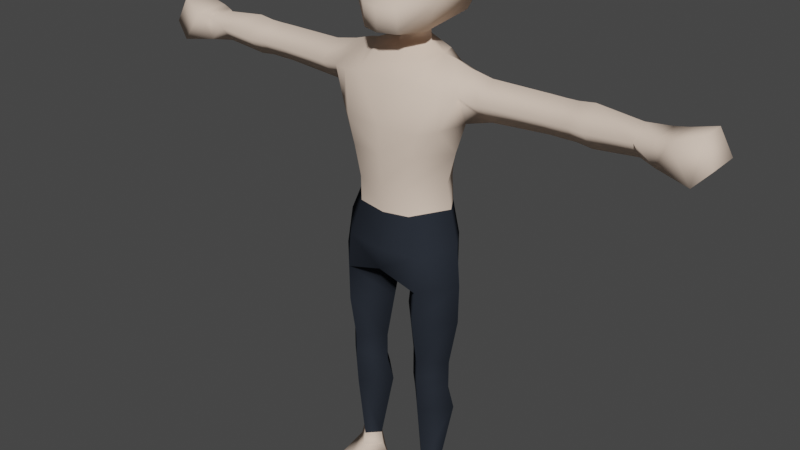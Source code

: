 # Source: Humanoid.blend  (saved by Blender 3.2.14; exported with 4.5.12 LTS)
import bpy
from mathutils import Matrix  # noqa: F401  (used for matrix-valued properties, if any)

bpy.ops.wm.read_factory_settings(use_empty=True)
scene = bpy.context.scene
scene.name = 'Scene'

# ---- collections
col_collection = bpy.data.collections.new('Collection'); scene.collection.children.link(col_collection)

# ---- materials (node trees are filled in below, after node groups)
mat_skin = bpy.data.materials.new('Skin')
mat_skin.use_transparent_shadow = False
mat_clothes = bpy.data.materials.new('Clothes')
mat_clothes.use_transparent_shadow = False

# ---- material node trees
mat_skin.use_nodes = True; mat_skin.node_tree.nodes.clear()
_N = mat_skin.node_tree.nodes; _L = mat_skin.node_tree.links
n0 = _N.new('ShaderNodeBsdfPrincipled'); n0.name = 'Principled BSDF'; n0.location = (10, 300)
n0.distribution = 'GGX'
n0.subsurface_method = 'RANDOM_WALK_SKIN'
n0.inputs[0].default_value = (0.8, 0.6313, 0.5135, 1.0)
n0.inputs[2].default_value = 0.0
n0.inputs[3].default_value = 1.45
n0.inputs[13].default_value = 0.0
n0.inputs[27].default_value = (0.0, 0.0, 0.0, 1.0)
n0.inputs[28].default_value = 1.0
n1 = _N.new('ShaderNodeOutputMaterial'); n1.name = 'Material Output'; n1.location = (300, 300)
_L.new(n0.outputs[0], n1.inputs[0])
n1.is_active_output = True
mat_clothes.use_nodes = True; mat_clothes.node_tree.nodes.clear()
_N = mat_clothes.node_tree.nodes; _L = mat_clothes.node_tree.links
n0 = _N.new('ShaderNodeBsdfPrincipled'); n0.name = 'Principled BSDF'; n0.location = (10, 300)
n0.distribution = 'GGX'
n0.subsurface_method = 'RANDOM_WALK_SKIN'
n0.inputs[0].default_value = (0.02365, 0.02836, 0.0374, 1.0)
n0.inputs[3].default_value = 1.45
n0.inputs[13].default_value = 0.0
n0.inputs[27].default_value = (0.0, 0.0, 0.0, 1.0)
n0.inputs[28].default_value = 1.0
n1 = _N.new('ShaderNodeOutputMaterial'); n1.name = 'Material Output'; n1.location = (300, 300)
_L.new(n0.outputs[0], n1.inputs[0])
n1.is_active_output = True

# ---- world
world_world = bpy.data.worlds.new('World'); scene.world = world_world
world_world.use_nodes = True; world_world.node_tree.nodes.clear()
_N = world_world.node_tree.nodes; _L = world_world.node_tree.links
n0 = _N.new('ShaderNodeOutputWorld'); n0.name = 'World Output'; n0.location = (300, 300)
n1 = _N.new('ShaderNodeBackground'); n1.name = 'Background'; n1.location = (10, 300)
n1.inputs[0].default_value = (0.05088, 0.05088, 0.05088, 1.0)
_L.new(n1.outputs[0], n0.inputs[0])
n0.is_active_output = True
world_world.color = (0.05088, 0.05088, 0.05088)
world_world.use_sun_shadow = False
world_world.sun_shadow_jitter_overblur = 0.0

# ---- meshes
me_cube_003 = bpy.data.meshes.new('Cube.003')
me_cube_003.from_pydata([(0.1092, -0.08378, 0.5975), (0.1935, 0.006026, 0.5975), (0.02484, 0.006026, 0.5975), (0.1092, 0.09583, 0.5975), (0.1092, -0.06106, 0.4627), (0.171, 0.0007868, 0.4627), (0.04731, 0.0007868, 0.4627), (0.1092, 0.06264, 0.4627), (0.04731, 0.0007867, 0.419), (0.171, 0.0007867, 0.419), (0.1092, -0.06106, 0.419), (0.1829, 0.0428, 1.294), (0.1955, -0.02466, 1.238), (0.1916, 0.1095, 1.243), (0.1748, 0.04243, 1.147), (0.4175, 0.041, 1.283), (0.4176, -0.009021, 1.234), (0.4188, 0.08993, 1.233), (0.4189, 0.0399, 1.184), (0.4537, 0.08954, 1.233), (0.4539, 0.03951, 1.184), (0.4525, 0.04062, 1.283), (0.4887, 0.08915, 1.234), (0.4889, 0.03913, 1.185), (0.4876, -0.009794, 1.235), (0.4874, 0.04023, 1.284), (0.1092, 0.06264, 0.3753), (0.04731, 0.0007868, 0.3753), (0.171, 0.0007868, 0.3753), (0.1092, -0.06106, 0.3753), (0.06731, 0.0007875, 0.06914), (0.151, 0.0007875, 0.06914), (0.1092, -0.04106, 0.06914), (0.5341, 0.03857, 1.18), (0.5326, -0.0157, 1.235), (0.5324, 0.03979, 1.29), (0.5339, 0.09406, 1.234), (0.04101, 0.01844, 0.3083), (0.1092, -0.057, 0.3083), (0.1092, 0.08292, 0.3094), (0.1773, 0.01844, 0.3083), (0.2537, 0.04173, 1.171), (0.2521, -0.01731, 1.231), (0.2493, 0.04288, 1.281), (0.2518, 0.1017, 1.23), (0.1136, -0.0805, 0.6961), (0.1951, 0.006026, 0.7094), (0.02119, 0.02381, 0.6777), (0.09081, 0.14, 0.6775), (5.188e-10, -0.08638, 0.7317), (4.785e-10, 0.1534, 0.7317), (0.1026, 0.09447, 0.9005), (0.0, 0.1135, 0.8933), (0.08977, 0.1349, 1.174), (0.0, 0.1538, 1.214), (0.1483, 0.02552, 0.91), (0.07949, -0.06329, 0.9005), (0.1086, -0.07635, 1.133), (0.0, -0.07061, 0.8933), (8.882e-16, -0.08461, 1.134), (0.09277, 0.1335, 1.266), (0.0, 0.1521, 1.249), (0.0911, -0.05746, 1.253), (0.0, -0.03402, 1.287), (0.1059, 0.04406, 1.314), (0.8, -0.01249, 1.179), (0.7381, -0.01074, 1.267), (0.7381, 0.08873, 1.271), (0.8, 0.08834, 1.179), (0.8402, -0.002391, 1.224), (0.8402, 0.09217, 1.226), (0.809, 0.007668, 1.294), (0.8075, 0.08247, 1.293), (0.1092, 0.06071, 0.008275), (0.05791, 0.01887, 0.008275), (0.1604, 0.01887, 0.008275), (0.1092, -0.04106, 0.008275), (0.0723, -0.1037, 0.05248), (0.1092, -0.1125, 0.05248), (0.146, -0.1037, 0.05248), (0.06402, -0.1037, 0.008275), (0.1092, -0.1125, 0.008275), (0.1543, -0.1037, 0.008275), (0.06816, -0.1565, 0.03017), (0.1092, -0.1653, 0.03017), (0.1502, -0.1565, 0.03017), (0.06816, -0.1565, 0.008275), (0.1092, -0.1653, 0.008275), (0.1502, -0.1565, 0.008275), (0.07498, 0.003523, 0.1062), (0.1092, 0.03854, 0.1062), (0.1092, -0.03149, 0.1062), (0.1433, 0.003523, 0.1062), (0.1091, -0.07583, 0.7955), (3.202e-10, -0.08258, 0.7871), (0.1812, 0.01222, 0.8191), (0.1021, 0.1252, 0.7899), (1.191e-10, 0.1503, 0.7878), (0.778, 0.1172, 1.253), (0.8115, 0.1164, 1.207), (0.7057, 0.08454, 1.2), (0.7058, 0.006749, 1.193), (0.7053, 0.001533, 1.26), (0.7052, 0.07731, 1.268), (0.7299, 0.1021, 1.255), (0.7466, 0.1034, 1.209), (0.6536, -0.001504, 1.239), (0.6545, 0.07907, 1.232), (0.6546, 0.03506, 1.194), (0.6534, 0.04196, 1.276), (-0.1092, -0.08378, 0.5975), (-0.1935, 0.006026, 0.5975), (-0.02484, 0.006026, 0.5975), (-0.1092, 0.09583, 0.5975), (-0.1092, -0.06106, 0.4627), (-0.171, 0.000787, 0.4627), (-0.04731, 0.000787, 0.4627), (-0.1092, 0.06264, 0.4627), (-0.04731, 0.000787, 0.419), (-0.171, 0.000787, 0.419), (-0.1092, -0.06106, 0.419), (-0.1829, 0.0428, 1.294), (-0.1955, -0.02466, 1.238), (-0.1916, 0.1095, 1.243), (-0.1748, 0.04243, 1.147), (-0.4175, 0.041, 1.283), (-0.4176, -0.009021, 1.234), (-0.4188, 0.08993, 1.233), (-0.4189, 0.0399, 1.184), (-0.4537, 0.08954, 1.233), (-0.4539, 0.03951, 1.184), (-0.4525, 0.04062, 1.283), (-0.4887, 0.08915, 1.234), (-0.4889, 0.03913, 1.185), (-0.4876, -0.009794, 1.235), (-0.4874, 0.04023, 1.284), (-0.1092, 0.06264, 0.3753), (-0.04731, 0.000787, 0.3753), (-0.171, 0.000787, 0.3753), (-0.1092, -0.06106, 0.3753), (-0.06731, 0.0007875, 0.06914), (-0.151, 0.0007875, 0.06914), (-0.1092, -0.04106, 0.06914), (-0.5341, 0.03857, 1.18), (-0.5326, -0.0157, 1.235), (-0.5324, 0.03979, 1.29), (-0.5339, 0.09406, 1.234), (-0.04101, 0.01844, 0.3083), (-0.1092, -0.057, 0.3083), (-0.1092, 0.08292, 0.3094), (-0.1773, 0.01844, 0.3083), (-0.2537, 0.04173, 1.171), (-0.2521, -0.01731, 1.231), (-0.2493, 0.04288, 1.281), (-0.2518, 0.1017, 1.23), (-0.1136, -0.0805, 0.6961), (-0.1951, 0.006026, 0.7094), (-0.02119, 0.02381, 0.6777), (-0.09081, 0.14, 0.6775), (-0.1026, 0.09447, 0.9005), (-0.08977, 0.1349, 1.174), (-0.1483, 0.02552, 0.91), (-0.07949, -0.06329, 0.9005), (-0.1086, -0.07635, 1.133), (-0.09277, 0.1335, 1.266), (-0.0911, -0.05746, 1.253), (-0.1059, 0.04406, 1.314), (-0.8, -0.01249, 1.179), (-0.7381, -0.01074, 1.267), (-0.7381, 0.08873, 1.271), (-0.8, 0.08834, 1.179), (-0.8402, -0.002391, 1.224), (-0.8402, 0.09217, 1.226), (-0.809, 0.007668, 1.294), (-0.8075, 0.08247, 1.293), (-0.1092, 0.06071, 0.008276), (-0.05791, 0.01887, 0.008276), (-0.1604, 0.01887, 0.008276), (-0.1092, -0.04106, 0.008276), (-0.0723, -0.1037, 0.05248), (-0.1092, -0.1125, 0.05248), (-0.146, -0.1037, 0.05248), (-0.06402, -0.1037, 0.008276), (-0.1092, -0.1125, 0.008276), (-0.1543, -0.1037, 0.008276), (-0.06816, -0.1565, 0.03017), (-0.1092, -0.1653, 0.03017), (-0.1502, -0.1565, 0.03017), (-0.06816, -0.1565, 0.008276), (-0.1092, -0.1653, 0.008276), (-0.1502, -0.1565, 0.008276), (-0.07498, 0.003523, 0.1062), (-0.1092, 0.03854, 0.1062), (-0.1092, -0.03149, 0.1062), (-0.1433, 0.003523, 0.1062), (-0.1091, -0.07583, 0.7955), (-0.1812, 0.01222, 0.8191), (-0.1021, 0.1252, 0.7899), (-0.778, 0.1172, 1.253), (-0.8115, 0.1164, 1.207), (-0.7057, 0.08454, 1.2), (-0.7058, 0.006749, 1.193), (-0.7053, 0.001533, 1.26), (-0.7052, 0.07731, 1.268), (-0.7299, 0.1021, 1.255), (-0.7466, 0.1034, 1.209), (-0.6536, -0.001505, 1.239), (-0.6545, 0.07907, 1.232), (-0.6546, 0.03506, 1.194), (-0.6534, 0.04196, 1.276), (0.09528, 0.1111, 1.07), (0.0, -0.08299, 1.059), (0.09022, -0.0748, 1.061), (0.1497, 0.03728, 1.063), (0.0, 0.1306, 1.068), (-0.09528, 0.1111, 1.07), (-0.09022, -0.0748, 1.061), (-0.1497, 0.03728, 1.063), (-0.06761, 0.1191, 1.301), (0.06761, 0.1191, 1.301), (0.0, -0.07773, 0.9671), (0.07371, -0.07048, 0.9744), (-0.07371, -0.07048, 0.9744), (0.09648, 0.09722, 0.9691), (0.1374, 0.02262, 0.9796), (0.0, 0.1154, 0.9642), (-0.09648, 0.09722, 0.9691), (-0.1374, 0.02262, 0.9796), (0.0, 0.133, 1.3), (0.1534, -0.04128, 1.144), (0.1371, 0.1087, 1.164), (0.1472, -0.04294, 1.241), (0.1334, 0.04343, 1.309), (0.1457, 0.1216, 1.257), (-0.1534, -0.04128, 1.144), (-0.1371, 0.1087, 1.164), (-0.1472, -0.04294, 1.241), (-0.1334, 0.04343, 1.309), (-0.1457, 0.1216, 1.257), (0.0, -0.06284, 1.255), (0.07467, -0.01921, 1.296), (-0.07467, -0.01921, 1.296)], [], [(41, 44, 17, 18), (3, 1, 5, 7), (16, 21, 15), (0, 2, 6, 4), (2, 3, 7, 6), (5, 4, 10, 9), (1, 0, 4, 5), (9, 10, 29, 28), (5, 9, 7), (4, 6, 8, 10), (8, 26, 27), (43, 42, 16, 15), (42, 41, 18, 16), (17, 15, 21, 19), (44, 43, 15, 17), (18, 17, 19, 20), (24, 25, 21), (18, 20, 16), (20, 23, 24), (19, 21, 25, 22), (20, 19, 22, 23), (24, 21, 16), (16, 20, 24), (91, 89, 30, 32), (26, 9, 28), (10, 8, 27, 29), (6, 7, 8), (89, 90, 30), (92, 91, 32, 31), (90, 92, 31), (7, 26, 8), (26, 7, 9), (25, 24, 34, 35), (23, 22, 36, 33), (22, 25, 35, 36), (24, 23, 33, 34), (26, 28, 40, 39), (28, 29, 38, 40), (27, 26, 39, 37), (29, 27, 37, 38), (121, 153, 152), (12, 14, 41, 42), (43, 44, 11), (14, 13, 44, 41), (2, 0, 45, 47), (1, 3, 46), (0, 1, 46, 45), (3, 47, 48), (157, 50, 47), (47, 45, 49), (213, 210, 53, 230), (211, 212, 57, 59), (212, 213, 229, 57), (59, 57, 62, 239), (53, 54, 61, 60), (13, 233, 232, 11), (231, 232, 62), (214, 54, 53, 210), (93, 94, 49, 45), (95, 55, 56, 93), (96, 51, 55, 95), (97, 96, 48, 50), (68, 65, 101, 100), (100, 103, 104, 105), (66, 67, 103, 102), (66, 102, 101, 65), (65, 68, 70, 69), (69, 70, 72, 71), (71, 72, 67, 66), (65, 69, 71, 66), (32, 30, 77, 78), (75, 31, 79, 82), (79, 78, 84, 85), (81, 82, 88, 87), (76, 75, 82, 81), (30, 74, 80, 77), (31, 32, 78, 79), (74, 76, 81, 80), (84, 83, 86, 87), (85, 84, 87, 88), (82, 79, 85, 88), (77, 80, 86, 83), (80, 81, 87, 86), (78, 77, 83, 84), (39, 40, 92, 90), (40, 38, 91, 92), (37, 39, 90, 89), (38, 37, 89, 91), (73, 31, 75), (90, 31, 73), (73, 74, 30), (73, 30, 90), (52, 51, 96, 97), (48, 96, 95, 46), (46, 95, 93, 45), (56, 58, 94, 93), (47, 3, 2), (46, 3, 48), (70, 68, 99), (70, 99, 98, 72), (67, 72, 98), (98, 99, 105, 104), (100, 105, 99, 68), (104, 103, 67, 98), (35, 34, 106, 109), (33, 36, 107, 108), (36, 35, 109, 107), (34, 33, 108, 106), (73, 75, 76, 74), (50, 48, 47), (151, 128, 127, 154), (113, 117, 115, 111), (126, 125, 131), (110, 114, 116, 112), (112, 116, 117, 113), (115, 119, 120, 114), (111, 115, 114, 110), (119, 138, 139, 120), (115, 117, 119), (114, 120, 118, 116), (118, 137, 136), (153, 125, 126, 152), (152, 126, 128, 151), (127, 129, 131, 125), (154, 127, 125, 153), (128, 130, 129, 127), (134, 131, 135), (128, 126, 130), (130, 134, 133), (129, 132, 135, 131), (130, 133, 132, 129), (134, 126, 131), (126, 134, 130), (193, 142, 140, 191), (136, 138, 119), (120, 139, 137, 118), (116, 118, 117), (191, 140, 192), (194, 141, 142, 193), (192, 141, 194), (117, 118, 136), (136, 119, 117), (135, 145, 144, 134), (133, 143, 146, 132), (132, 146, 145, 135), (134, 144, 143, 133), (136, 149, 150, 138), (138, 150, 148, 139), (137, 147, 149, 136), (139, 148, 147, 137), (122, 152, 151, 124), (123, 154, 121), (124, 151, 154, 123), (112, 157, 155, 110), (111, 156, 113), (110, 155, 156, 111), (113, 158, 157), (49, 157, 47), (157, 49, 155), (217, 124, 235), (211, 59, 163, 216), (216, 163, 234, 217), (59, 239, 165, 163), (160, 164, 61, 54), (124, 123, 235), (14, 230, 13), (12, 11, 232, 231), (122, 236, 237, 121), (166, 218, 164, 237), (60, 219, 64, 232), (214, 215, 160, 54), (195, 155, 49, 94), (196, 195, 162, 161), (197, 196, 161, 159), (97, 50, 158, 197), (170, 200, 201, 167), (200, 205, 204, 203), (168, 202, 203, 169), (168, 167, 201, 202), (167, 171, 172, 170), (171, 173, 174, 172), (173, 168, 169, 174), (167, 168, 173, 171), (142, 180, 179, 140), (177, 184, 181, 141), (181, 187, 186, 180), (183, 189, 190, 184), (178, 183, 184, 177), (140, 179, 182, 176), (141, 181, 180, 142), (176, 182, 183, 178), (186, 189, 188, 185), (187, 190, 189, 186), (184, 190, 187, 181), (179, 185, 188, 182), (182, 188, 189, 183), (180, 186, 185, 179), (149, 192, 194, 150), (150, 194, 193, 148), (147, 191, 192, 149), (148, 193, 191, 147), (175, 177, 141), (192, 175, 141), (175, 140, 176), (175, 192, 140), (52, 97, 197, 159), (158, 156, 196, 197), (156, 155, 195, 196), (162, 195, 94, 58), (157, 112, 113), (156, 158, 113), (172, 199, 170), (172, 174, 198, 199), (169, 198, 174), (198, 204, 205, 199), (200, 170, 199, 205), (204, 198, 169, 203), (145, 209, 206, 144), (143, 208, 207, 146), (146, 207, 209, 145), (144, 206, 208, 143), (175, 176, 178, 177), (50, 157, 158), (102, 106, 101), (101, 106, 108), (100, 108, 107), (103, 107, 109), (202, 201, 206, 209), (203, 209, 207), (200, 203, 207), (201, 208, 206), (109, 102, 103), (108, 100, 101), (106, 102, 109), (107, 103, 100), (225, 226, 215, 214), (222, 216, 217, 227), (220, 211, 216, 222), (227, 217, 215, 226), (225, 214, 210, 223), (221, 224, 213, 212), (220, 221, 212, 211), (224, 223, 210, 213), (218, 228, 61, 164), (11, 42, 43), (55, 51, 223, 224), (58, 56, 221, 220), (56, 55, 224, 221), (52, 225, 223, 51), (161, 227, 226, 159), (58, 220, 222, 162), (162, 222, 227, 161), (52, 159, 226, 225), (228, 219, 60, 61), (123, 121, 237, 238), (64, 240, 62, 232), (232, 233, 60), (229, 213, 14), (160, 238, 164), (230, 14, 213), (238, 237, 164), (217, 234, 124), (237, 236, 165), (235, 160, 215, 217), (165, 241, 166, 237), (208, 201, 200), (209, 203, 202), (207, 208, 200), (238, 160, 235, 123), (122, 124, 234), (229, 14, 12), (231, 57, 229, 12), (165, 239, 63, 241), (57, 231, 62), (163, 165, 236), (239, 62, 240, 63), (230, 53, 233, 13), (53, 60, 233), (234, 163, 236, 122), (152, 122, 121), (121, 154, 153), (42, 11, 12), (11, 44, 13)])
me_cube_003.polygons.foreach_set('use_smooth', [True] * 283)
me_cube_003.polygons.foreach_set('material_index', [0, 1, 0, 1, 1, 1, 1, 1, 1, 1, 1, 0, 0, 0, 0, 0, 0, 0, 0, 0, 0, 0, 0, 0, 1, 1, 1, 0, 0, 0, 1, 1, 0, 0, 0, 0, 1, 1, 1, 1, 0, 0, 0, 0, 1, 1, 1, 1, 1, 1, 0, 0, 0, 0, 0, 0, 0, 0, 1, 1, 1, 1, 0, 0, 0, 0, 0, 0, 0, 0, 0, 0, 0, 0, 0, 0, 0, 0, 0, 0, 0, 0, 0, 0, 1, 1, 1, 1, 0, 0, 0, 0, 1, 1, 1, 1, 1, 1, 0, 0, 0, 0, 0, 0, 0, 0, 0, 0, 0, 1, 0, 1, 0, 1, 1, 1, 1, 1, 1, 1, 1, 0, 0, 0, 0, 0, 0, 0, 0, 0, 0, 0, 0, 0, 1, 1, 1, 0, 0, 0, 1, 1, 0, 0, 0, 0, 1, 1, 1, 1, 0, 0, 0, 1, 1, 1, 1, 1, 1, 0, 0, 0, 0, 0, 0, 0, 0, 0, 0, 0, 0, 1, 1, 1, 1, 0, 0, 0, 0, 0, 0, 0, 0, 0, 0, 0, 0, 0, 0, 0, 0, 0, 0, 0, 0, 0, 0, 1, 1, 1, 1, 0, 0, 0, 0, 1, 1, 1, 1, 1, 1, 0, 0, 0, 0, 0, 0, 0, 0, 0, 0, 0, 1, 0, 0, 0, 0, 0, 0, 0, 0, 0, 0, 0, 0, 0, 0, 0, 0, 0, 0, 0, 0, 0, 0, 0, 0, 0, 0, 0, 0, 0, 0, 0, 0, 0, 0, 0, 0, 0, 0, 0, 0, 0, 0, 0, 0, 0, 0, 0, 0, 0, 0, 0, 0, 0, 0, 0, 0, 0, 0, 0, 0])
_uv = me_cube_003.uv_layers.new(name='UVMap')
_uv.uv.foreach_set('vector', [0.2327, 0.9897, 0.2327, 0.9275, 0.3898, 0.9275, 0.3898, 0.9897, 0.9313, 0.3642, 0.8813, 0.3642, 0.8813, 0.2665, 0.9313, 0.2665, 0.3898, 0.8029, 0.4228, 0.8652, 0.3898, 0.8652, 0.8313, 0.3642, 0.7813, 0.3642, 0.7813, 0.2665, 0.8313, 0.2665, 0.9813, 0.3642, 0.9313, 0.3642, 0.9313, 0.2665, 0.9813, 0.2665, 0.8813, 0.2665, 0.8313, 0.2665, 0.8313, 0.2331, 0.8813, 0.2331, 0.8813, 0.3642, 0.8313, 0.3642, 0.8313, 0.2665, 0.8813, 0.2665, 0.8813, 0.2331, 0.8313, 0.2331, 0.8313, 0.2001, 0.8813, 0.2001, 0.8813, 0.2665, 0.8813, 0.2331, 0.9313, 0.2665, 0.8313, 0.2665, 0.7813, 0.2665, 0.7813, 0.2331, 0.8313, 0.2331, 0.9813, 0.2331, 0.9313, 0.2001, 0.9813, 0.2001, 0.2327, 0.8652, 0.2327, 0.8029, 0.3898, 0.8029, 0.3898, 0.8652, 0.2327, 0.8029, 0.2327, 0.7406, 0.3898, 0.7406, 0.3898, 0.8029, 0.3898, 0.9275, 0.3898, 0.8652, 0.4228, 0.8652, 0.4228, 0.9275, 0.2327, 0.9275, 0.2327, 0.8652, 0.3898, 0.8652, 0.3898, 0.9275, 0.3898, 0.9897, 0.3898, 0.9275, 0.4228, 0.9275, 0.4228, 0.9897, 0.4552, 0.8029, 0.4552, 0.8652, 0.4228, 0.8652, 0.3898, 0.7406, 0.4228, 0.7406, 0.3898, 0.8029, 0.4228, 0.7406, 0.4552, 0.7406, 0.4552, 0.8029, 0.4228, 0.9275, 0.4228, 0.8652, 0.4552, 0.8652, 0.4552, 0.9275, 0.4228, 0.9897, 0.4228, 0.9275, 0.4552, 0.9275, 0.4552, 0.9897, 0.4552, 0.8029, 0.4228, 0.8652, 0.3898, 0.8029, 0.3898, 0.8029, 0.4228, 0.7406, 0.4552, 0.8029, 0.7284, 0.614, 0.6971, 0.6292, 0.6794, 0.6047, 0.7284, 0.5815, 0.9313, 0.2001, 0.8813, 0.2331, 0.8813, 0.2001, 0.8313, 0.2331, 0.7813, 0.2331, 0.7813, 0.2001, 0.8313, 0.2001, 0.9813, 0.2665, 0.9313, 0.2665, 0.9813, 0.2331, 0.6971, 0.6292, 0.6755, 0.6567, 0.6794, 0.6047, 0.76, 0.6293, 0.7284, 0.614, 0.7284, 0.5815, 0.7779, 0.6046, 0.7819, 0.6572, 0.76, 0.6293, 0.7779, 0.6046, 0.9313, 0.2665, 0.9313, 0.2001, 0.9813, 0.2331, 0.9313, 0.2001, 0.9313, 0.2665, 0.8813, 0.2331, 0.4552, 0.8652, 0.4552, 0.8029, 0.4966, 0.8029, 0.4966, 0.8652, 0.4552, 0.9897, 0.4552, 0.9275, 0.4966, 0.9275, 0.4966, 0.9897, 0.4552, 0.9275, 0.4552, 0.8652, 0.4966, 0.8652, 0.4966, 0.9275, 0.4552, 0.8029, 0.4552, 0.7406, 0.4966, 0.7406, 0.4966, 0.8029, 0.9313, 0.2001, 0.8813, 0.2001, 0.8813, 0.1486, 0.9313, 0.1486, 0.8813, 0.2001, 0.8313, 0.2001, 0.8313, 0.1486, 0.8813, 0.1486, 0.9813, 0.2001, 0.9313, 0.2001, 0.9313, 0.1486, 0.9813, 0.1486, 0.8313, 0.2001, 0.7813, 0.2001, 0.7813, 0.1486, 0.8313, 0.1486, 0.1777, 0.8652, 0.2327, 0.8652, 0.2327, 0.8029, 0.1777, 0.8029, 0.1777, 0.7406, 0.2327, 0.7406, 0.2327, 0.8029, 0.2327, 0.8652, 0.2327, 0.9275, 0.1777, 0.8652, 0.1777, 0.9897, 0.1777, 0.9275, 0.2327, 0.9275, 0.2327, 0.9897, 0.7813, 0.3642, 0.8313, 0.3642, 0.8313, 0.4286, 0.7813, 0.4286, 0.8813, 0.3642, 0.9313, 0.3642, 0.8813, 0.4286, 0.8313, 0.3642, 0.8813, 0.3642, 0.8813, 0.4286, 0.8313, 0.4286, 0.9313, 0.3642, 0.9813, 0.4286, 0.9313, 0.4286, 0.6288, 0.01601, 0.6052, 0.1362, 0.6288, 0.01601, 0.1716, 0.02286, 0.2717, 0.08531, 0.1581, 0.0485, 0.3899, 0.4247, 0.5053, 0.4171, 0.5067, 0.482, 0.449, 0.4868, 0.1849, 0.4077, 0.2676, 0.4139, 0.2646, 0.4803, 0.1804, 0.4732, 0.2676, 0.4139, 0.3899, 0.4247, 0.328, 0.486, 0.2646, 0.4803, 0.1804, 0.4732, 0.2646, 0.4803, 0.252, 0.6097, 0.1753, 0.5391, 0.5067, 0.482, 0.5927, 0.4762, 0.6015, 0.6056, 0.5204, 0.6077, 0.4377, 0.5813, 0.479, 0.5945, 0.4593, 0.6852, 0.43, 0.6792, 0.2938, 0.5936, 0.3042, 0.6818, 0.252, 0.6097, 0.59, 0.4133, 0.5927, 0.4762, 0.5067, 0.482, 0.5053, 0.4171, 0.2786, 0.1643, 0.1867, 0.1737, 0.1808, 0.127, 0.2717, 0.08531, 0.3813, 0.1574, 0.3866, 0.2766, 0.2743, 0.2672, 0.2786, 0.1643, 0.5171, 0.1761, 0.5023, 0.2737, 0.3866, 0.2766, 0.3813, 0.1574, 0.5989, 0.1847, 0.5171, 0.1761, 0.5317, 0.08097, 0.6052, 0.1362, 0.8923, 0.7438, 0.818, 0.7421, 0.8291, 0.6722, 0.8917, 0.6737, 0.9912, 0.4778, 0.9717, 0.5352, 0.952, 0.5178, 0.9516, 0.4787, 0.9545, 0.6126, 0.9443, 0.5356, 0.9717, 0.5352, 0.9792, 0.6046, 0.9545, 0.6126, 0.9792, 0.6046, 0.9912, 0.6623, 0.9156, 0.6804, 0.818, 0.7421, 0.8923, 0.7438, 0.8941, 0.7891, 0.8245, 0.7869, 0.8819, 0.6447, 0.842, 0.5725, 0.8991, 0.5677, 0.9116, 0.6011, 0.9116, 0.6011, 0.8991, 0.5677, 0.9443, 0.5356, 0.9545, 0.6126, 0.9156, 0.6804, 0.8819, 0.6447, 0.9116, 0.6011, 0.9545, 0.6126, 0.7284, 0.5815, 0.6794, 0.6047, 0.7051, 0.5243, 0.7278, 0.5211, 0.8262, 0.5862, 0.7779, 0.6046, 0.751, 0.5239, 0.7777, 0.5069, 0.751, 0.5239, 0.7278, 0.5211, 0.7268, 0.4901, 0.7465, 0.4939, 0.9574, 0.8474, 0.9692, 0.8445, 0.9688, 0.8585, 0.958, 0.8614, 0.9564, 0.8286, 0.9692, 0.812, 0.9692, 0.8445, 0.9574, 0.8474, 0.6794, 0.6047, 0.6317, 0.5867, 0.6795, 0.5086, 0.7051, 0.5243, 0.7779, 0.6046, 0.7284, 0.5815, 0.7278, 0.5211, 0.751, 0.5239, 0.9421, 0.8134, 0.9564, 0.8286, 0.9574, 0.8474, 0.9453, 0.8457, 0.7268, 0.4901, 0.7081, 0.4945, 0.7019, 0.4846, 0.7259, 0.4773, 0.7465, 0.4939, 0.7268, 0.4901, 0.7259, 0.4773, 0.7523, 0.4818, 0.7777, 0.5069, 0.751, 0.5239, 0.7465, 0.4939, 0.7523, 0.4818, 0.7051, 0.5243, 0.6795, 0.5086, 0.7019, 0.4846, 0.7081, 0.4945, 0.9453, 0.8457, 0.9574, 0.8474, 0.958, 0.8614, 0.9471, 0.8596, 0.7278, 0.5211, 0.7051, 0.5243, 0.7081, 0.4945, 0.7268, 0.4901, 0.9313, 0.1486, 0.8813, 0.1486, 0.8813, 0.01553, 0.9313, 0.01553, 0.8813, 0.1486, 0.8313, 0.1486, 0.8313, 0.01553, 0.8813, 0.01553, 0.9813, 0.1486, 0.9313, 0.1486, 0.9313, 0.01553, 0.9813, 0.01553, 0.8313, 0.1486, 0.7813, 0.1486, 0.7813, 0.01553, 0.8313, 0.01553, 0.8488, 0.6279, 0.7779, 0.6046, 0.8262, 0.5862, 0.7819, 0.6572, 0.7779, 0.6046, 0.8488, 0.6279, 0.6094, 0.6278, 0.6317, 0.5867, 0.6794, 0.6047, 0.6094, 0.6278, 0.6794, 0.6047, 0.6755, 0.6567, 0.5841, 0.2742, 0.5023, 0.2737, 0.5171, 0.1761, 0.5989, 0.1847, 0.5317, 0.08097, 0.5171, 0.1761, 0.3813, 0.1574, 0.3801, 0.07437, 0.3801, 0.07437, 0.3813, 0.1574, 0.2786, 0.1643, 0.2717, 0.08531, 0.2743, 0.2672, 0.1949, 0.263, 0.1867, 0.1737, 0.2786, 0.1643, 0.9813, 0.4286, 0.9313, 0.3642, 0.9813, 0.3642, 0.8813, 0.4286, 0.9313, 0.3642, 0.9313, 0.4286, 0.8941, 0.7891, 0.8923, 0.7438, 0.9137, 0.7653, 0.842, 0.5725, 0.8378, 0.5311, 0.8936, 0.5224, 0.8991, 0.5677, 0.9443, 0.5356, 0.8991, 0.5677, 0.8936, 0.5224, 0.9143, 0.5069, 0.9003, 0.4626, 0.9516, 0.4787, 0.952, 0.5178, 0.8917, 0.6737, 0.9123, 0.7025, 0.9219, 0.7501, 0.8923, 0.7438, 0.952, 0.5178, 0.9717, 0.5352, 0.9443, 0.5356, 0.9143, 0.5069, 0.4966, 0.8652, 0.4966, 0.8029, 0.6024, 0.8029, 0.6024, 0.8652, 0.4966, 0.9897, 0.4966, 0.9275, 0.6024, 0.9275, 0.6024, 0.9897, 0.4966, 0.9275, 0.4966, 0.8652, 0.6024, 0.8652, 0.6024, 0.9275, 0.4966, 0.8029, 0.4966, 0.7406, 0.6024, 0.7406, 0.6024, 0.8029, 0.9551, 0.8017, 0.9692, 0.812, 0.9564, 0.8286, 0.9421, 0.8134, 0.6052, 0.1362, 0.5317, 0.08097, 0.6288, 0.01601, 0.2327, 0.9897, 0.3898, 0.9897, 0.3898, 0.9275, 0.2327, 0.9275, 0.9313, 0.3642, 0.9313, 0.2665, 0.8813, 0.2665, 0.8813, 0.3642, 0.3898, 0.8029, 0.3898, 0.8652, 0.4228, 0.8652, 0.8313, 0.3642, 0.8313, 0.2665, 0.7813, 0.2665, 0.7813, 0.3642, 0.9813, 0.3642, 0.9813, 0.2665, 0.9313, 0.2665, 0.9313, 0.3642, 0.8813, 0.2665, 0.8813, 0.2331, 0.8313, 0.2331, 0.8313, 0.2665, 0.8813, 0.3642, 0.8813, 0.2665, 0.8313, 0.2665, 0.8313, 0.3642, 0.8813, 0.2331, 0.8813, 0.2001, 0.8313, 0.2001, 0.8313, 0.2331, 0.8813, 0.2665, 0.9313, 0.2665, 0.8813, 0.2331, 0.8313, 0.2665, 0.8313, 0.2331, 0.7813, 0.2331, 0.7813, 0.2665, 0.9813, 0.2331, 0.9813, 0.2001, 0.9313, 0.2001, 0.2327, 0.8652, 0.3898, 0.8652, 0.3898, 0.8029, 0.2327, 0.8029, 0.2327, 0.8029, 0.3898, 0.8029, 0.3898, 0.7406, 0.2327, 0.7406, 0.3898, 0.9275, 0.4228, 0.9275, 0.4228, 0.8652, 0.3898, 0.8652, 0.2327, 0.9275, 0.3898, 0.9275, 0.3898, 0.8652, 0.2327, 0.8652, 0.3898, 0.9897, 0.4228, 0.9897, 0.4228, 0.9275, 0.3898, 0.9275, 0.4552, 0.8029, 0.4228, 0.8652, 0.4552, 0.8652, 0.3898, 0.7406, 0.3898, 0.8029, 0.4228, 0.7406, 0.4228, 0.7406, 0.4552, 0.8029, 0.4552, 0.7406, 0.4228, 0.9275, 0.4552, 0.9275, 0.4552, 0.8652, 0.4228, 0.8652, 0.4228, 0.9897, 0.4552, 0.9897, 0.4552, 0.9275, 0.4228, 0.9275, 0.4552, 0.8029, 0.3898, 0.8029, 0.4228, 0.8652, 0.3898, 0.8029, 0.4552, 0.8029, 0.4228, 0.7406, 0.7284, 0.614, 0.7284, 0.5815, 0.6794, 0.6047, 0.6971, 0.6292, 0.9313, 0.2001, 0.8813, 0.2001, 0.8813, 0.2331, 0.8313, 0.2331, 0.8313, 0.2001, 0.7813, 0.2001, 0.7813, 0.2331, 0.9813, 0.2665, 0.9813, 0.2331, 0.9313, 0.2665, 0.6971, 0.6292, 0.6794, 0.6047, 0.6755, 0.6567, 0.76, 0.6293, 0.7779, 0.6046, 0.7284, 0.5815, 0.7284, 0.614, 0.7819, 0.6572, 0.7779, 0.6046, 0.76, 0.6293, 0.9313, 0.2665, 0.9813, 0.2331, 0.9313, 0.2001, 0.9313, 0.2001, 0.8813, 0.2331, 0.9313, 0.2665, 0.4552, 0.8652, 0.4966, 0.8652, 0.4966, 0.8029, 0.4552, 0.8029, 0.4552, 0.9897, 0.4966, 0.9897, 0.4966, 0.9275, 0.4552, 0.9275, 0.4552, 0.9275, 0.4966, 0.9275, 0.4966, 0.8652, 0.4552, 0.8652, 0.4552, 0.8029, 0.4966, 0.8029, 0.4966, 0.7406, 0.4552, 0.7406, 0.9313, 0.2001, 0.9313, 0.1486, 0.8813, 0.1486, 0.8813, 0.2001, 0.8813, 0.2001, 0.8813, 0.1486, 0.8313, 0.1486, 0.8313, 0.2001, 0.9813, 0.2001, 0.9813, 0.1486, 0.9313, 0.1486, 0.9313, 0.2001, 0.8313, 0.2001, 0.8313, 0.1486, 0.7813, 0.1486, 0.7813, 0.2001, 0.1777, 0.8029, 0.2327, 0.8029, 0.2327, 0.7406, 0.1777, 0.7406, 0.1777, 0.9275, 0.2327, 0.9275, 0.1777, 0.8652, 0.1777, 0.9897, 0.2327, 0.9897, 0.2327, 0.9275, 0.1777, 0.9275, 0.7813, 0.3642, 0.7813, 0.4286, 0.8313, 0.4286, 0.8313, 0.3642, 0.8813, 0.3642, 0.8813, 0.4286, 0.9313, 0.3642, 0.8313, 0.3642, 0.8313, 0.4286, 0.8813, 0.4286, 0.8813, 0.3642, 0.9313, 0.3642, 0.9313, 0.4286, 0.9813, 0.4286, 0.1581, 0.0485, 0.1716, 0.02286, 0.6288, 0.01601, 0.1716, 0.02286, 0.1808, 0.127, 0.2717, 0.08531, 0.3899, 0.4247, 0.3914, 0.4917, 0.449, 0.4868, 0.1849, 0.4077, 0.1804, 0.4732, 0.2646, 0.4803, 0.2676, 0.4139, 0.2676, 0.4139, 0.2646, 0.4803, 0.328, 0.486, 0.3899, 0.4247, 0.1804, 0.4732, 0.1753, 0.5391, 0.252, 0.6097, 0.2646, 0.4803, 0.5067, 0.482, 0.5204, 0.6077, 0.6015, 0.6056, 0.5927, 0.4762, 0.3914, 0.4917, 0.4377, 0.5813, 0.449, 0.4868, 0.3914, 0.4917, 0.449, 0.4868, 0.4377, 0.5813, 0.3356, 0.5776, 0.3344, 0.6779, 0.3042, 0.6818, 0.2938, 0.5936, 0.3356, 0.5776, 0.2938, 0.5936, 0.3042, 0.6818, 0.3344, 0.6779, 0.4885, 0.6913, 0.545, 0.6484, 0.5204, 0.6077, 0.4593, 0.6852, 0.5204, 0.6077, 0.545, 0.6484, 0.4885, 0.6913, 0.4593, 0.6852, 0.59, 0.4133, 0.5053, 0.4171, 0.5067, 0.482, 0.5927, 0.4762, 0.2786, 0.1643, 0.2717, 0.08531, 0.1808, 0.127, 0.1867, 0.1737, 0.3813, 0.1574, 0.2786, 0.1643, 0.2743, 0.2672, 0.3866, 0.2766, 0.5171, 0.1761, 0.3813, 0.1574, 0.3866, 0.2766, 0.5023, 0.2737, 0.5989, 0.1847, 0.6052, 0.1362, 0.5317, 0.08097, 0.5171, 0.1761, 0.8923, 0.7438, 0.8917, 0.6737, 0.8291, 0.6722, 0.818, 0.7421, 0.9912, 0.4778, 0.9516, 0.4787, 0.952, 0.5178, 0.9717, 0.5352, 0.9545, 0.6126, 0.9792, 0.6046, 0.9717, 0.5352, 0.9443, 0.5356, 0.9545, 0.6126, 0.9156, 0.6804, 0.9912, 0.6623, 0.9792, 0.6046, 0.818, 0.7421, 0.8245, 0.7869, 0.8941, 0.7891, 0.8923, 0.7438, 0.8819, 0.6447, 0.9116, 0.6011, 0.8991, 0.5677, 0.842, 0.5725, 0.9116, 0.6011, 0.9545, 0.6126, 0.9443, 0.5356, 0.8991, 0.5677, 0.9156, 0.6804, 0.9545, 0.6126, 0.9116, 0.6011, 0.8819, 0.6447, 0.7284, 0.5815, 0.7278, 0.5211, 0.7051, 0.5243, 0.6794, 0.6047, 0.8262, 0.5862, 0.7777, 0.5069, 0.751, 0.5239, 0.7779, 0.6046, 0.751, 0.5239, 0.7465, 0.4939, 0.7268, 0.4901, 0.7278, 0.5211, 0.9574, 0.8474, 0.958, 0.8614, 0.9688, 0.8585, 0.9692, 0.8445, 0.9564, 0.8286, 0.9574, 0.8474, 0.9692, 0.8445, 0.9692, 0.812, 0.6794, 0.6047, 0.7051, 0.5243, 0.6795, 0.5086, 0.6317, 0.5867, 0.7779, 0.6046, 0.751, 0.5239, 0.7278, 0.5211, 0.7284, 0.5815, 0.9421, 0.8134, 0.9453, 0.8457, 0.9574, 0.8474, 0.9564, 0.8286, 0.7268, 0.4901, 0.7259, 0.4773, 0.7019, 0.4846, 0.7081, 0.4945, 0.7465, 0.4939, 0.7523, 0.4818, 0.7259, 0.4773, 0.7268, 0.4901, 0.7777, 0.5069, 0.7523, 0.4818, 0.7465, 0.4939, 0.751, 0.5239, 0.7051, 0.5243, 0.7081, 0.4945, 0.7019, 0.4846, 0.6795, 0.5086, 0.9453, 0.8457, 0.9471, 0.8596, 0.958, 0.8614, 0.9574, 0.8474, 0.7278, 0.5211, 0.7268, 0.4901, 0.7081, 0.4945, 0.7051, 0.5243, 0.9313, 0.1486, 0.9313, 0.01553, 0.8813, 0.01553, 0.8813, 0.1486, 0.8813, 0.1486, 0.8813, 0.01553, 0.8313, 0.01553, 0.8313, 0.1486, 0.9813, 0.1486, 0.9813, 0.01553, 0.9313, 0.01553, 0.9313, 0.1486, 0.8313, 0.1486, 0.8313, 0.01553, 0.7813, 0.01553, 0.7813, 0.1486, 0.8488, 0.6279, 0.8262, 0.5862, 0.7779, 0.6046, 0.7819, 0.6572, 0.8488, 0.6279, 0.7779, 0.6046, 0.6094, 0.6278, 0.6794, 0.6047, 0.6317, 0.5867, 0.6094, 0.6278, 0.6755, 0.6567, 0.6794, 0.6047, 0.5841, 0.2742, 0.5989, 0.1847, 0.5171, 0.1761, 0.5023, 0.2737, 0.5317, 0.08097, 0.3801, 0.07437, 0.3813, 0.1574, 0.5171, 0.1761, 0.3801, 0.07437, 0.2717, 0.08531, 0.2786, 0.1643, 0.3813, 0.1574, 0.2743, 0.2672, 0.2786, 0.1643, 0.1867, 0.1737, 0.1949, 0.263, 0.9813, 0.4286, 0.9813, 0.3642, 0.9313, 0.3642, 0.8813, 0.4286, 0.9313, 0.4286, 0.9313, 0.3642, 0.8941, 0.7891, 0.9137, 0.7653, 0.8923, 0.7438, 0.842, 0.5725, 0.8991, 0.5677, 0.8936, 0.5224, 0.8378, 0.5311, 0.9443, 0.5356, 0.8936, 0.5224, 0.8991, 0.5677, 0.9143, 0.5069, 0.952, 0.5178, 0.9516, 0.4787, 0.9003, 0.4626, 0.8917, 0.6737, 0.8923, 0.7438, 0.9219, 0.7501, 0.9123, 0.7025, 0.952, 0.5178, 0.9143, 0.5069, 0.9443, 0.5356, 0.9717, 0.5352, 0.4966, 0.8652, 0.6024, 0.8652, 0.6024, 0.8029, 0.4966, 0.8029, 0.4966, 0.9897, 0.6024, 0.9897, 0.6024, 0.9275, 0.4966, 0.9275, 0.4966, 0.9275, 0.6024, 0.9275, 0.6024, 0.8652, 0.4966, 0.8652, 0.4966, 0.8029, 0.6024, 0.8029, 0.6024, 0.7406, 0.4966, 0.7406, 0.9551, 0.8017, 0.9421, 0.8134, 0.9564, 0.8286, 0.9692, 0.812, 0.6052, 0.1362, 0.6288, 0.01601, 0.5317, 0.08097, 0.9792, 0.6046, 0.6024, 0.8029, 0.9912, 0.6623, 0.9912, 0.6623, 0.6024, 0.8029, 0.6024, 0.7406, 0.8917, 0.6737, 0.6024, 0.7406, 0.6024, 0.9275, 0.9717, 0.5352, 0.6024, 0.9275, 0.6024, 0.8652, 0.9792, 0.6046, 0.9912, 0.6623, 0.6024, 0.8029, 0.6024, 0.8652, 0.9717, 0.5352, 0.6024, 0.8652, 0.6024, 0.9275, 0.9912, 0.4778, 0.9717, 0.5352, 0.6024, 0.9275, 0.9912, 0.6623, 0.6024, 0.7406, 0.6024, 0.8029, 0.6024, 0.8652, 0.9792, 0.6046, 0.9717, 0.5352, 0.6024, 0.7406, 0.8917, 0.6737, 0.9912, 0.6623, 0.6024, 0.8029, 0.9792, 0.6046, 0.6024, 0.8652, 0.6024, 0.9275, 0.9717, 0.5352, 0.8917, 0.6737, 0.5868, 0.3361, 0.5036, 0.3375, 0.5053, 0.4171, 0.59, 0.4133, 0.2713, 0.3325, 0.2676, 0.4139, 0.3899, 0.4247, 0.3881, 0.3425, 0.1905, 0.3274, 0.1849, 0.4077, 0.2676, 0.4139, 0.2713, 0.3325, 0.3881, 0.3425, 0.3899, 0.4247, 0.5053, 0.4171, 0.5036, 0.3375, 0.5868, 0.3361, 0.59, 0.4133, 0.5053, 0.4171, 0.5036, 0.3375, 0.2713, 0.3325, 0.3881, 0.3425, 0.3899, 0.4247, 0.2676, 0.4139, 0.1905, 0.3274, 0.2713, 0.3325, 0.2676, 0.4139, 0.1849, 0.4077, 0.3881, 0.3425, 0.5036, 0.3375, 0.5053, 0.4171, 0.3899, 0.4247, 0.545, 0.6484, 0.6001, 0.6324, 0.6015, 0.6056, 0.5204, 0.6077, 0.1777, 0.8652, 0.2327, 0.8029, 0.2327, 0.8652, 0.3866, 0.2766, 0.5023, 0.2737, 0.5036, 0.3375, 0.3881, 0.3425, 0.1949, 0.263, 0.2743, 0.2672, 0.2713, 0.3325, 0.1905, 0.3274, 0.2743, 0.2672, 0.3866, 0.2766, 0.3881, 0.3425, 0.2713, 0.3325, 0.5841, 0.2742, 0.5868, 0.3361, 0.5036, 0.3375, 0.5023, 0.2737, 0.3866, 0.2766, 0.3881, 0.3425, 0.5036, 0.3375, 0.5023, 0.2737, 0.1949, 0.263, 0.1905, 0.3274, 0.2713, 0.3325, 0.2743, 0.2672, 0.2743, 0.2672, 0.2713, 0.3325, 0.3881, 0.3425, 0.3866, 0.2766, 0.5841, 0.2742, 0.5023, 0.2737, 0.5036, 0.3375, 0.5868, 0.3361, 0.6001, 0.6324, 0.545, 0.6484, 0.5204, 0.6077, 0.6015, 0.6056, 0.4377, 0.5813, 0.43, 0.6792, 0.4593, 0.6852, 0.479, 0.5945, 0.274, 0.6857, 0.2221, 0.6453, 0.252, 0.6097, 0.3042, 0.6818, 0.4593, 0.6852, 0.479, 0.5945, 0.5204, 0.6077, 0.328, 0.486, 0.3899, 0.4247, 0.3914, 0.4917, 0.5067, 0.482, 0.479, 0.5945, 0.5204, 0.6077, 0.449, 0.4868, 0.3914, 0.4917, 0.3899, 0.4247, 0.479, 0.5945, 0.4593, 0.6852, 0.5204, 0.6077, 0.3899, 0.4247, 0.328, 0.486, 0.3914, 0.4917, 0.3042, 0.6818, 0.2938, 0.5936, 0.252, 0.6097, 0.449, 0.4868, 0.5067, 0.482, 0.5053, 0.4171, 0.3899, 0.4247, 0.252, 0.6097, 0.2221, 0.6453, 0.274, 0.6857, 0.3042, 0.6818, 0.6024, 0.7406, 0.9912, 0.6623, 0.9912, 0.4778, 0.6024, 0.8652, 0.9717, 0.5352, 0.9792, 0.6046, 0.6024, 0.9275, 0.6024, 0.9897, 0.9912, 0.4778, 0.479, 0.5945, 0.5067, 0.482, 0.449, 0.4868, 0.4377, 0.5813, 0.3356, 0.5776, 0.3914, 0.4917, 0.328, 0.486, 0.328, 0.486, 0.3914, 0.4917, 0.3356, 0.5776, 0.2938, 0.5936, 0.2646, 0.4803, 0.328, 0.486, 0.3356, 0.5776, 0.252, 0.6097, 0.1753, 0.5391, 0.1702, 0.605, 0.2221, 0.6453, 0.2646, 0.4803, 0.2938, 0.5936, 0.252, 0.6097, 0.2646, 0.4803, 0.252, 0.6097, 0.2938, 0.5936, 0.1753, 0.5391, 0.252, 0.6097, 0.2221, 0.6453, 0.1702, 0.605, 0.449, 0.4868, 0.5067, 0.482, 0.479, 0.5945, 0.4377, 0.5813, 0.5067, 0.482, 0.5204, 0.6077, 0.479, 0.5945, 0.328, 0.486, 0.2646, 0.4803, 0.2938, 0.5936, 0.3356, 0.5776, 0.2327, 0.8029, 0.1777, 0.8029, 0.1777, 0.8652, 0.1777, 0.8652, 0.2327, 0.9275, 0.2327, 0.8652, 0.2327, 0.8029, 0.1777, 0.8652, 0.1777, 0.8029, 0.1777, 0.8652, 0.2327, 0.9275, 0.1777, 0.9275])
me_cube_003.materials.append(mat_skin)
me_cube_003.materials.append(mat_clothes)
me_cube_003.use_remesh_fix_poles = True
me_cube_003.use_remesh_preserve_attributes = False
me_cube_003.use_mirror_x = True
me_cube_003.update()
me_cube_002 = bpy.data.meshes.new('Cube.002')
me_cube_002.from_pydata([(8.882e-16, 0.1199, 1.328), (-0.06761, 0.1191, 1.301), (0.06761, 0.1191, 1.301), (0.0, 0.133, 1.3), (0.0, -0.03402, 1.287), (0.1059, 0.04406, 1.314), (8.882e-16, -0.002064, 1.329), (0.05969, 0.04947, 1.333), (0.0, 0.1192, 1.365), (0.0, 0.001641, 1.365), (0.05487, 0.04947, 1.371), (0.0, 0.1454, 1.403), (0.0, -0.01938, 1.376), (0.08682, -0.009338, 1.376), (0.1032, 0.1327, 1.403), (0.1279, -0.01938, 1.459), (0.1279, 0.1476, 1.459), (0.0793, 0.0193, 1.661), (0.0793, 0.1097, 1.661), (0.0, -0.01015, 1.661), (0.0, 0.1363, 1.661), (0.0, 0.1967, 1.459), (0.0, -0.07379, 1.459), (0.05128, -0.001723, 1.661), (0.05128, 0.1363, 1.661), (0.05128, -0.05823, 1.459), (0.05128, 0.1866, 1.459), (0.05128, -0.07275, 1.376), (0.0, -0.08832, 1.376), (0.0, -0.09497, 1.44), (0.05128, -0.07941, 1.44), (0.1279, -0.01938, 1.596), (0.1279, 0.1476, 1.596), (0.0, -0.07379, 1.596), (0.0, 0.1967, 1.596), (0.05128, 0.1866, 1.596), (0.05128, -0.05823, 1.596), (-0.1059, 0.04406, 1.314), (-0.05969, 0.04947, 1.333), (-0.05487, 0.04947, 1.371), (-0.08682, -0.009338, 1.376), (-0.1032, 0.1327, 1.403), (-0.1279, -0.01938, 1.459), (-0.1279, 0.1476, 1.459), (-0.0793, 0.0193, 1.661), (-0.0793, 0.1097, 1.661), (-0.05128, -0.001723, 1.661), (-0.05128, 0.1363, 1.661), (-0.05128, -0.05823, 1.459), (-0.05128, 0.1866, 1.459), (-0.05128, -0.07275, 1.376), (-0.05128, -0.07941, 1.44), (-0.1279, -0.01938, 1.596), (-0.1279, 0.1476, 1.596), (-0.05128, 0.1866, 1.596), (-0.05128, -0.05823, 1.596), (-0.07467, -0.01921, 1.296), (0.07467, -0.01921, 1.296)], [], [(0, 3, 1), (4, 57, 6), (5, 2, 0, 7), (7, 0, 8, 10), (6, 7, 10, 9), (14, 16, 15, 13), (32, 18, 17, 31), (24, 20, 19, 23), (32, 16, 26, 35), (36, 33, 22, 25), (35, 26, 21, 34), (31, 36, 25, 15), (18, 24, 23, 17), (13, 27, 28, 12), (22, 29, 30, 25), (14, 11, 21, 26), (16, 14, 26), (27, 30, 29, 28), (15, 30, 27), (15, 27, 13), (25, 30, 15), (17, 23, 36, 31), (24, 35, 34, 20), (23, 19, 33, 36), (18, 32, 35, 24), (16, 32, 31, 15), (8, 11, 14, 10), (9, 13, 12), (13, 10, 14), (13, 9, 10), (4, 6, 56), (37, 38, 0, 1), (38, 39, 8, 0), (6, 9, 39, 38), (41, 40, 42, 43), (53, 52, 44, 45), (47, 46, 19, 20), (53, 54, 49, 43), (55, 48, 22, 33), (54, 34, 21, 49), (52, 42, 48, 55), (45, 44, 46, 47), (40, 12, 28, 50), (22, 48, 51, 29), (41, 49, 21, 11), (43, 49, 41), (50, 28, 29, 51), (42, 50, 51), (42, 40, 50), (48, 42, 51), (44, 52, 55, 46), (47, 20, 34, 54), (46, 55, 33, 19), (45, 47, 54, 53), (43, 42, 52, 53), (8, 39, 41, 11), (9, 12, 40), (40, 41, 39), (40, 39, 9), (3, 0, 2), (6, 57, 5, 7), (56, 6, 38, 37)])
me_cube_002.polygons.foreach_set('use_smooth', [True] * 62)
_uv = me_cube_002.uv_layers.new(name='UVMap')
_uv.uv.foreach_set('vector', [0.5988, 0.6574, 0.6001, 0.6324, 0.545, 0.6484, 0.1702, 0.605, 0.2221, 0.6453, 0.1706, 0.658, 0.4885, 0.6913, 0.545, 0.6484, 0.5988, 0.6574, 0.5278, 0.6978, 0.5278, 0.6978, 0.5988, 0.6574, 0.6126, 0.6844, 0.5514, 0.7223, 0.1706, 0.658, 0.2343, 0.6949, 0.2088, 0.7187, 0.1581, 0.6856, 0.7396, 0.7864, 0.7368, 0.8209, 0.6454, 0.8131, 0.6574, 0.7586, 0.7302, 0.8802, 0.728, 0.917, 0.6857, 0.9382, 0.6506, 0.897, 0.7464, 0.9216, 0.7718, 0.9465, 0.6977, 0.9925, 0.6827, 0.9588, 0.7302, 0.8802, 0.7368, 0.8209, 0.7788, 0.8212, 0.7693, 0.8885, 0.06731, 0.91, 0.0015, 0.91, 0.0015, 0.7644, 0.06731, 0.7644, 0.7693, 0.8885, 0.7788, 0.8212, 0.8125, 0.8223, 0.8023, 0.8996, 0.1522, 0.91, 0.06731, 0.91, 0.06731, 0.7644, 0.1522, 0.7644, 0.728, 0.917, 0.7464, 0.9216, 0.6827, 0.9588, 0.6857, 0.9382, 0.9665, 0.9404, 0.9586, 0.9629, 0.9397, 0.9715, 0.9358, 0.9492, 0.0015, 0.7644, 0.0015, 0.7327, 0.06731, 0.7327, 0.06731, 0.7644, 0.7396, 0.7864, 0.8063, 0.7779, 0.8125, 0.8223, 0.7788, 0.8212, 0.7368, 0.8209, 0.7396, 0.7864, 0.7788, 0.8212, 0.06731, 0.664, 0.06731, 0.7327, 0.0015, 0.7327, 0.0015, 0.664, 0.1522, 0.7644, 0.06731, 0.7327, 0.06731, 0.664, 0.1522, 0.7644, 0.06731, 0.664, 0.1294, 0.664, 0.06731, 0.7644, 0.06731, 0.7327, 0.1522, 0.7644, 0.1294, 0.9984, 0.06731, 0.9984, 0.06731, 0.91, 0.1522, 0.91, 0.7464, 0.9216, 0.7693, 0.8885, 0.8023, 0.8996, 0.7718, 0.9465, 0.06731, 0.9984, 0.0015, 0.9984, 0.0015, 0.91, 0.06731, 0.91, 0.728, 0.917, 0.7302, 0.8802, 0.7693, 0.8885, 0.7464, 0.9216, 0.7368, 0.8209, 0.7302, 0.8802, 0.6506, 0.897, 0.6454, 0.8131, 0.926, 0.9066, 0.9291, 0.892, 0.9665, 0.8927, 0.9499, 0.9234, 0.9343, 0.9416, 0.9665, 0.9404, 0.9358, 0.9492, 0.9665, 0.9404, 0.9499, 0.9234, 0.9665, 0.8927, 0.9665, 0.9404, 0.9343, 0.9416, 0.9499, 0.9234, 0.1702, 0.605, 0.1706, 0.658, 0.2221, 0.6453, 0.4885, 0.6913, 0.5278, 0.6978, 0.5988, 0.6574, 0.545, 0.6484, 0.5278, 0.6978, 0.5514, 0.7223, 0.6126, 0.6844, 0.5988, 0.6574, 0.1706, 0.658, 0.1581, 0.6856, 0.2088, 0.7187, 0.2343, 0.6949, 0.7396, 0.7864, 0.6574, 0.7586, 0.6454, 0.8131, 0.7368, 0.8209, 0.7302, 0.8802, 0.6506, 0.897, 0.6857, 0.9382, 0.728, 0.917, 0.7464, 0.9216, 0.6827, 0.9588, 0.6977, 0.9925, 0.7718, 0.9465, 0.7302, 0.8802, 0.7693, 0.8885, 0.7788, 0.8212, 0.7368, 0.8209, 0.06731, 0.91, 0.06731, 0.7644, 0.0015, 0.7644, 0.0015, 0.91, 0.7693, 0.8885, 0.8023, 0.8996, 0.8125, 0.8223, 0.7788, 0.8212, 0.1522, 0.91, 0.1522, 0.7644, 0.06731, 0.7644, 0.06731, 0.91, 0.728, 0.917, 0.6857, 0.9382, 0.6827, 0.9588, 0.7464, 0.9216, 0.9665, 0.9404, 0.9358, 0.9492, 0.9397, 0.9715, 0.9586, 0.9629, 0.0015, 0.7644, 0.06731, 0.7644, 0.06731, 0.7327, 0.0015, 0.7327, 0.7396, 0.7864, 0.7788, 0.8212, 0.8125, 0.8223, 0.8063, 0.7779, 0.7368, 0.8209, 0.7788, 0.8212, 0.7396, 0.7864, 0.06731, 0.664, 0.0015, 0.664, 0.0015, 0.7327, 0.06731, 0.7327, 0.1522, 0.7644, 0.06731, 0.664, 0.06731, 0.7327, 0.1522, 0.7644, 0.1294, 0.664, 0.06731, 0.664, 0.06731, 0.7644, 0.1522, 0.7644, 0.06731, 0.7327, 0.1294, 0.9984, 0.1522, 0.91, 0.06731, 0.91, 0.06731, 0.9984, 0.7464, 0.9216, 0.7718, 0.9465, 0.8023, 0.8996, 0.7693, 0.8885, 0.06731, 0.9984, 0.06731, 0.91, 0.0015, 0.91, 0.0015, 0.9984, 0.728, 0.917, 0.7464, 0.9216, 0.7693, 0.8885, 0.7302, 0.8802, 0.7368, 0.8209, 0.6454, 0.8131, 0.6506, 0.897, 0.7302, 0.8802, 0.926, 0.9066, 0.9499, 0.9234, 0.9665, 0.8927, 0.9291, 0.892, 0.9343, 0.9416, 0.9358, 0.9492, 0.9665, 0.9404, 0.9665, 0.9404, 0.9665, 0.8927, 0.9499, 0.9234, 0.9665, 0.9404, 0.9499, 0.9234, 0.9343, 0.9416, 0.6001, 0.6324, 0.5988, 0.6574, 0.545, 0.6484, 0.1706, 0.658, 0.2221, 0.6453, 0.274, 0.6857, 0.2343, 0.6949, 0.2221, 0.6453, 0.1706, 0.658, 0.2343, 0.6949, 0.274, 0.6857])
me_cube_002.materials.append(mat_skin)
me_cube_002.materials.append(mat_clothes)
me_cube_002.use_remesh_fix_poles = True
me_cube_002.use_remesh_preserve_attributes = False
me_cube_002.use_mirror_x = True
me_cube_002.update()
arm_rig = bpy.data.armatures.new('Rig')  # bones are not reproduced

# ---- objects
ob_armature = bpy.data.objects.new('Armature', arm_rig)
ob_body_mesh = bpy.data.objects.new('Body Mesh', me_cube_003)
ob_head_mesh = bpy.data.objects.new('Head Mesh', me_cube_002)

# ---- transforms, parenting, visibility, modifiers, constraints
ob_armature.location = (4.957e-09, -0.01166, 0.888)
ob_armature.show_in_front = True
ob_body_mesh.parent = ob_armature
ob_body_mesh.matrix_parent_inverse = Matrix(((1.0, -0.0, -0.0, -4.957e-09), (-0.0, 1.0, 0.0, 0.01166), (-0.0, -0.0, 1.0, -0.888), (-0.0, 0.0, -0.0, 1.0)))
ob_body_mesh.location = (0.0, 0.0, 0.0)
ob_body_mesh.scale = (0.9857, 0.9857, 0.9857)
ob_body_mesh.use_mesh_mirror_x = True
_vg = ob_body_mesh.vertex_groups.new(name='Hips')
for _i, _w in zip([45, 48, 49, 50, 51, 52, 55, 56, 58, 93, 94, 95, 96, 97, 155, 158, 159, 161, 162, 195, 196, 197, 220, 221, 222, 223, 224, 225, 226, 227], [0.5, 0.5, 1.0, 1.0, 0.6, 0.6, 0.6, 0.6, 0.6, 1.0, 1.0, 1.0, 1.0, 1.0, 0.5, 0.5, 0.6, 0.6, 0.6, 1.0, 1.0, 1.0, 0.3, 0.3, 0.3, 0.3, 0.3, 0.3, 0.3, 0.3]): _vg.add([_i], _w, 'REPLACE')
_vg = ob_body_mesh.vertex_groups.new(name='LBody')
for _i, _w in zip([14, 51, 52, 53, 54, 55, 56, 57, 58, 59, 124, 159, 160, 161, 162, 163, 210, 211, 212, 213, 214, 215, 216, 217, 220, 221, 222, 223, 224, 225, 226, 227, 229, 230, 234, 235, 239], [0.25, 0.4, 0.4, 0.2, 0.2, 0.4, 0.4, 0.2, 0.4, 0.2, 0.25, 0.4, 0.2, 0.4, 0.4, 0.2, 0.8, 0.5, 0.5, 0.8, 0.8, 0.8, 0.5, 0.8, 0.6, 0.6, 0.6, 0.6, 0.6, 0.6, 0.6, 0.6, 0.225, 0.225, 0.225, 0.225, 0.1]): _vg.add([_i], _w, 'REPLACE')
_vg = ob_body_mesh.vertex_groups.new(name='UBody')
for _i, _w in zip([14, 53, 54, 57, 59, 60, 61, 62, 63, 64, 121, 122, 123, 124, 160, 163, 164, 165, 166, 210, 211, 212, 213, 214, 215, 216, 217, 218, 219, 220, 221, 222, 223, 224, 225, 226, 227, 228, 229, 230, 231, 232, 233, 234, 235, 236, 237, 238, 239, 240, 241], [0.25, 0.8, 0.8, 0.8, 0.8, 1.0, 1.0, 1.0, 1.0, 0.9, 1.0, 0.5, 0.5, 0.25, 0.8, 0.8, 1.0, 1.0, 0.9, 0.2, 0.5, 0.5, 0.2, 0.2, 0.2, 0.5, 0.2, 0.5, 0.5, 0.1, 0.1, 0.1, 0.1, 0.1, 0.1, 0.1, 0.1, 0.8707, 0.525, 0.525, 0.5, 0.45, 0.5, 0.525, 0.525, 0.75, 0.95, 0.75, 0.9, 0.95, 0.95]): _vg.add([_i], _w, 'REPLACE')
_vg = ob_body_mesh.vertex_groups.new(name='Neck')
for _i, _w in zip([218, 219, 228], [0.1, 0.1, 0.1293]): _vg.add([_i], _w, 'REPLACE')
_vg = ob_body_mesh.vertex_groups.new(name='Head')
_vg = ob_body_mesh.vertex_groups.new(name='LArm.L')
_vg = ob_body_mesh.vertex_groups.new(name='Hand.L')
_vg.add([65, 66, 67, 68, 69, 70, 71, 72, 98, 99, 100, 101, 102, 103, 104, 105], 1.0, 'REPLACE')
_vg = ob_body_mesh.vertex_groups.new(name='Item.L')
_vg = ob_body_mesh.vertex_groups.new(name='Hand.R')
_vg.add([167, 168, 169, 170, 171, 172, 173, 174, 198, 199, 200, 201, 202, 203, 204, 205], 1.0, 'REPLACE')
_vg = ob_body_mesh.vertex_groups.new(name='Item.R')
_vg = ob_body_mesh.vertex_groups.new(name='ULeg.L')
for _i, _w in zip([0, 1, 2, 3, 4, 5, 6, 7, 8, 9, 10, 45, 46, 47, 48], [1.0, 1.0, 1.0, 1.0, 1.0, 1.0, 1.0, 1.0, 0.5, 0.5, 0.5, 0.5, 1.0, 1.0, 0.5]): _vg.add([_i], _w, 'REPLACE')
_vg = ob_body_mesh.vertex_groups.new(name='LLeg.L')
for _i, _w in zip([8, 9, 10, 26, 27, 28, 29, 37, 38, 39, 40, 89, 90, 91, 92], [0.5, 0.5, 0.5, 1.0, 1.0, 1.0, 1.0, 1.0, 1.0, 1.0, 1.0, 1.0, 1.0, 1.0, 1.0]): _vg.add([_i], _w, 'REPLACE')
_vg = ob_body_mesh.vertex_groups.new(name='Foot.L')
_vg.add([30, 31, 32, 73, 74, 75, 76, 77, 78, 79, 80, 81, 82, 83, 84, 85, 86, 87, 88], 1.0, 'REPLACE')
_vg = ob_body_mesh.vertex_groups.new(name='ULeg.R')
for _i, _w in zip([110, 111, 112, 113, 114, 115, 116, 117, 118, 119, 120, 155, 156, 157, 158, 195], [1.0, 1.0, 1.0, 1.0, 1.0, 1.0, 1.0, 1.0, 0.5, 0.5, 0.5, 0.5, 1.0, 1.0, 0.5, 0.0]): _vg.add([_i], _w, 'REPLACE')
_vg = ob_body_mesh.vertex_groups.new(name='LLeg.R')
for _i, _w in zip([118, 119, 120, 136, 137, 138, 139, 147, 148, 149, 150, 191, 192, 193, 194], [0.5, 0.5, 0.5, 1.0, 1.0, 1.0, 1.0, 1.0, 1.0, 1.0, 1.0, 1.0, 1.0, 1.0, 1.0]): _vg.add([_i], _w, 'REPLACE')
_vg = ob_body_mesh.vertex_groups.new(name='Foot.R')
_vg.add([140, 141, 142, 175, 176, 177, 178, 179, 180, 181, 182, 183, 184, 185, 186, 187, 188, 189, 190], 1.0, 'REPLACE')
_vg = ob_body_mesh.vertex_groups.new(name='ElbowIK.L')
_vg = ob_body_mesh.vertex_groups.new(name='HandIK.L')
_vg = ob_body_mesh.vertex_groups.new(name='ElbowIK.R')
_vg = ob_body_mesh.vertex_groups.new(name='HandIK.R')
_vg = ob_body_mesh.vertex_groups.new(name='HandsIK')
_vg = ob_body_mesh.vertex_groups.new(name='Shoulder.L')
for _i, _w in zip([11, 12, 13, 14, 60, 62, 64, 219, 229, 230, 231, 232, 233, 240], [0.8, 0.8, 0.8, 0.5, 1.0, 1.0, 0.1, 0.4, 0.25, 0.25, 0.9, 0.45, 0.9, 0.05]): _vg.add([_i], _w, 'REPLACE')
_vg = ob_body_mesh.vertex_groups.new(name='Shoulder.R')
for _i, _w in zip([121, 122, 123, 124, 164, 165, 166, 218, 234, 235, 236, 237, 238, 241], [0.8, 0.8, 0.8, 0.5, 1.0, 1.0, 0.1, 0.4, 0.25, 0.25, 0.9, 0.45, 0.9, 0.05]): _vg.add([_i], _w, 'REPLACE')
_vg = ob_body_mesh.vertex_groups.new(name='Bicep.L')
for _i, _w in zip([11, 12, 13, 15, 16, 17, 18, 19, 20, 21, 41, 42, 43, 44, 231, 232, 233], [0.2, 0.2, 0.2, 1.0, 1.0, 1.0, 1.0, 0.5, 0.5, 0.5, 1.0, 1.0, 1.0, 1.0, 0.1, 0.1, 0.1]): _vg.add([_i], _w, 'REPLACE')
_vg = ob_body_mesh.vertex_groups.new(name='Forearm.L')
for _i, _w in zip([19, 20, 21, 22, 23, 24, 25, 33, 34, 35, 36, 106, 107, 108, 109], [0.5, 0.5, 0.5, 1.0, 1.0, 1.0, 1.0, 1.0, 1.0, 1.0, 1.0, 1.0, 1.0, 1.0, 1.0]): _vg.add([_i], _w, 'REPLACE')
_vg = ob_body_mesh.vertex_groups.new(name='Forearm.R')
for _i, _w in zip([129, 130, 131, 132, 133, 134, 135, 143, 144, 145, 146, 206, 207, 208, 209], [0.5, 0.5, 0.5, 1.0, 1.0, 1.0, 1.0, 1.0, 1.0, 1.0, 1.0, 1.0, 1.0, 1.0, 1.0]): _vg.add([_i], _w, 'REPLACE')
_vg = ob_body_mesh.vertex_groups.new(name='Bicep.R')
for _i, _w in zip([121, 122, 123, 125, 126, 127, 128, 129, 130, 131, 151, 152, 153, 154, 236, 237, 238], [0.2, 0.2, 0.2, 1.0, 1.0, 1.0, 1.0, 0.5, 0.5, 0.5, 1.0, 1.0, 1.0, 1.0, 0.1, 0.1, 0.1]): _vg.add([_i], _w, 'REPLACE')
_m = ob_body_mesh.modifiers.new('Armature', 'ARMATURE')
_m.object = ob_armature
ob_head_mesh.parent = ob_armature
ob_head_mesh.matrix_parent_inverse = Matrix(((1.0, -0.0, -0.0, -4.957e-09), (-0.0, 1.0, 0.0, 0.01166), (-0.0, -0.0, 1.0, -0.888), (-0.0, 0.0, -0.0, 1.0)))
ob_head_mesh.location = (0.0, 0.0, 0.0)
ob_head_mesh.scale = (0.9857, 0.9857, 0.9857)
ob_head_mesh.use_mesh_mirror_x = True
_vg = ob_head_mesh.vertex_groups.new(name='Hips')
_vg = ob_head_mesh.vertex_groups.new(name='LBody')
_vg = ob_head_mesh.vertex_groups.new(name='UBody')
for _i, _w in zip([0, 1, 2, 3, 4, 5, 6, 7, 37, 38, 56, 57], [0.75, 0.5, 0.5, 0.8707, 1.0, 0.9, 1.0, 1.0, 0.9, 1.0, 0.95, 0.95]): _vg.add([_i], _w, 'REPLACE')
_vg = ob_head_mesh.vertex_groups.new(name='Neck')
for _i, _w in zip([0, 1, 2, 3, 6, 7, 8, 9, 10, 38, 39], [0.25, 0.1, 0.1, 0.1293, 1.0, 1.0, 1.0, 1.0, 1.0, 1.0, 1.0]): _vg.add([_i], _w, 'REPLACE')
_vg = ob_head_mesh.vertex_groups.new(name='Head')
_vg.add([8, 9, 10, 11, 12, 13, 14, 15, 16, 17, 18, 19, 20, 21, 22, 23, 24, 25, 26, 27, 28, 29, 30, 31, 32, 33, 34, 35, 36, 39, 40, 41, 42, 43, 44, 45, 46, 47, 48, 49, 50, 51, 52, 53, 54, 55], 1.0, 'REPLACE')
_vg = ob_head_mesh.vertex_groups.new(name='LArm.L')
_vg = ob_head_mesh.vertex_groups.new(name='Hand.L')
_vg = ob_head_mesh.vertex_groups.new(name='Item.L')
_vg = ob_head_mesh.vertex_groups.new(name='Hand.R')
_vg = ob_head_mesh.vertex_groups.new(name='Item.R')
_vg = ob_head_mesh.vertex_groups.new(name='ULeg.L')
_vg = ob_head_mesh.vertex_groups.new(name='LLeg.L')
_vg = ob_head_mesh.vertex_groups.new(name='Foot.L')
_vg = ob_head_mesh.vertex_groups.new(name='ULeg.R')
_vg = ob_head_mesh.vertex_groups.new(name='LLeg.R')
_vg = ob_head_mesh.vertex_groups.new(name='Foot.R')
_vg = ob_head_mesh.vertex_groups.new(name='ElbowIK.L')
_vg = ob_head_mesh.vertex_groups.new(name='HandIK.L')
_vg = ob_head_mesh.vertex_groups.new(name='ElbowIK.R')
_vg = ob_head_mesh.vertex_groups.new(name='HandIK.R')
_vg = ob_head_mesh.vertex_groups.new(name='HandsIK')
_vg = ob_head_mesh.vertex_groups.new(name='Shoulder.L')
for _i, _w in zip([2, 5, 57], [0.4, 0.1, 0.05]): _vg.add([_i], _w, 'REPLACE')
_vg = ob_head_mesh.vertex_groups.new(name='Shoulder.R')
for _i, _w in zip([1, 37, 56], [0.4, 0.1, 0.05]): _vg.add([_i], _w, 'REPLACE')
_vg = ob_head_mesh.vertex_groups.new(name='Bicep.L')
_vg = ob_head_mesh.vertex_groups.new(name='Forearm.L')
_vg = ob_head_mesh.vertex_groups.new(name='Forearm.R')
_vg = ob_head_mesh.vertex_groups.new(name='Bicep.R')
_m = ob_head_mesh.modifiers.new('Armature', 'ARMATURE')
_m.object = ob_armature

# ---- collection membership
col_collection.objects.link(ob_armature)
col_collection.objects.link(ob_body_mesh)
col_collection.objects.link(ob_head_mesh)

# ---- scene / render settings (as saved in the file)
scene.frame_start = 1; scene.frame_end = 20; scene.frame_set(0)
scene.render.engine = 'BLENDER_EEVEE_NEXT'
scene.cycles.use_denoising = False
scene.cycles.samples = 128
scene.cycles.sampling_pattern = 'TABULATED_SOBOL'
scene.cycles.use_adaptive_sampling = False
scene.cycles.use_light_tree = False
scene.view_settings.view_transform = 'Filmic'
bpy.context.view_layer.update()

# ---- added for rendering (the .blend has no active camera and no usable light): camera, sun
cam_auto = bpy.data.cameras.new('AutoCamera')
cam_auto.lens = 50.0
cam_auto.sensor_width = 36.0
cam_auto.clip_end = 1000.0
ob_auto_camera = bpy.data.objects.new('AutoCamera', cam_auto)
scene.collection.objects.link(ob_auto_camera)
ob_auto_camera.location = (1.65697, -1.98961, 2.14114)
ob_auto_camera.rotation_euler = (1.09748, -7.21219e-08, 0.694738)
scene.camera = ob_auto_camera
light_auto_sun = bpy.data.lights.new('AutoSun', 'SUN')
light_auto_sun.energy = 3.0
light_auto_sun.angle = 0.0523599
ob_auto_sun = bpy.data.objects.new('AutoSun', light_auto_sun)
scene.collection.objects.link(ob_auto_sun)
ob_auto_sun.rotation_euler = (0.872665, 0.174533, 0.523599)
bpy.context.view_layer.update()
